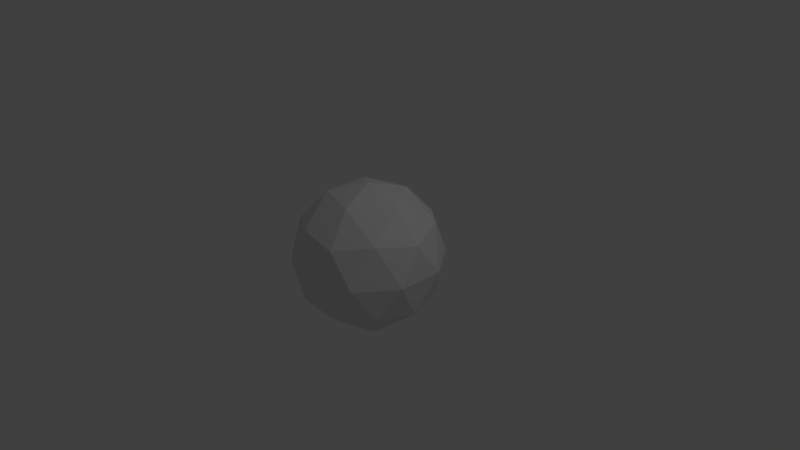 # Source: DummySphere.blend  (saved by Blender 2.78.0; exported with 4.5.12 LTS)
import bpy
from mathutils import Matrix  # noqa: F401  (used for matrix-valued properties, if any)

bpy.ops.wm.read_factory_settings(use_empty=True)
scene = bpy.context.scene
scene.name = 'Scene'

# ---- collections
col_collection_1 = bpy.data.collections.new('Collection 1'); scene.collection.children.link(col_collection_1)

# ---- world
world_world = bpy.data.worlds.new('World'); scene.world = world_world
world_world.color = (0.05088, 0.05088, 0.05088)
world_world.use_sun_shadow = False
world_world.sun_shadow_jitter_overblur = 0.0
world_world.cycles.sampling_method = 'MANUAL'

# ---- cameras
cam_camera = bpy.data.cameras.new('Camera')
cam_camera.clip_end = 100.0
cam_camera.lens = 35.0
cam_camera.sensor_width = 32.0
cam_camera.sensor_height = 18.0
cam_camera.ortho_scale = 7.314
cam_camera.dof.focus_distance = 0.0
cam_camera.dof.aperture_fstop = 128.0

# ---- lights
light_lamp = bpy.data.lights.new('Lamp', 'POINT')
light_lamp.transmission_factor = 0.0
light_lamp.cutoff_distance = 30.0
light_lamp.energy = 100.0
light_lamp.shadow_buffer_clip_start = 1.001
light_lamp.shadow_soft_size = 0.1
light_lamp.shadow_maximum_resolution = 0.006
light_lamp.use_absolute_resolution = True

# ---- meshes
me_icosphere = bpy.data.meshes.new('Icosphere')
me_icosphere.from_pydata([(0.0, 0.0, -1.0), (0.7236, -0.5257, -0.4472), (-0.2764, -0.8506, -0.4472), (-0.8944, 0.0, -0.4472), (-0.2764, 0.8506, -0.4472), (0.7236, 0.5257, -0.4472), (0.2764, -0.8506, 0.4472), (-0.7236, -0.5257, 0.4472), (-0.7236, 0.5257, 0.4472), (0.2764, 0.8506, 0.4472), (0.8944, 0.0, 0.4472), (0.0, 0.0, 1.0), (-0.1625, -0.5, -0.8507), (0.4253, -0.309, -0.8507), (0.2629, -0.809, -0.5257), (0.8506, 0.0, -0.5257), (0.4253, 0.309, -0.8507), (-0.5257, 0.0, -0.8507), (-0.6882, -0.5, -0.5257), (-0.1625, 0.5, -0.8507), (-0.6882, 0.5, -0.5257), (0.2629, 0.809, -0.5257), (0.9511, -0.309, 0.0), (0.9511, 0.309, 0.0), (0.0, -1.0, 0.0), (0.5878, -0.809, 0.0), (-0.9511, -0.309, 0.0), (-0.5878, -0.809, 0.0), (-0.5878, 0.809, 0.0), (-0.9511, 0.309, 0.0), (0.5878, 0.809, 0.0), (0.0, 1.0, 0.0), (0.6882, -0.5, 0.5257), (-0.2629, -0.809, 0.5257), (-0.8506, 0.0, 0.5257), (-0.2629, 0.809, 0.5257), (0.6882, 0.5, 0.5257), (0.1625, -0.5, 0.8507), (0.5257, 0.0, 0.8507), (-0.4253, -0.309, 0.8507), (-0.4253, 0.309, 0.8507), (0.1625, 0.5, 0.8507)], [], [(0, 13, 12), (1, 13, 15), (0, 12, 17), (0, 17, 19), (0, 19, 16), (1, 15, 22), (2, 14, 24), (3, 18, 26), (4, 20, 28), (5, 21, 30), (1, 22, 25), (2, 24, 27), (3, 26, 29), (4, 28, 31), (5, 30, 23), (6, 32, 37), (7, 33, 39), (8, 34, 40), (9, 35, 41), (10, 36, 38), (38, 41, 11), (38, 36, 41), (36, 9, 41), (41, 40, 11), (41, 35, 40), (35, 8, 40), (40, 39, 11), (40, 34, 39), (34, 7, 39), (39, 37, 11), (39, 33, 37), (33, 6, 37), (37, 38, 11), (37, 32, 38), (32, 10, 38), (23, 36, 10), (23, 30, 36), (30, 9, 36), (31, 35, 9), (31, 28, 35), (28, 8, 35), (29, 34, 8), (29, 26, 34), (26, 7, 34), (27, 33, 7), (27, 24, 33), (24, 6, 33), (25, 32, 6), (25, 22, 32), (22, 10, 32), (30, 31, 9), (30, 21, 31), (21, 4, 31), (28, 29, 8), (28, 20, 29), (20, 3, 29), (26, 27, 7), (26, 18, 27), (18, 2, 27), (24, 25, 6), (24, 14, 25), (14, 1, 25), (22, 23, 10), (22, 15, 23), (15, 5, 23), (16, 21, 5), (16, 19, 21), (19, 4, 21), (19, 20, 4), (19, 17, 20), (17, 3, 20), (17, 18, 3), (17, 12, 18), (12, 2, 18), (15, 16, 5), (15, 13, 16), (13, 0, 16), (12, 14, 2), (12, 13, 14), (13, 1, 14)])
me_icosphere.use_remesh_preserve_volume = False
me_icosphere.use_remesh_preserve_attributes = False
me_icosphere.use_mirror_vertex_groups = False
me_icosphere.update()

# ---- objects
ob_icosphere = bpy.data.objects.new('Icosphere', me_icosphere)
ob_lamp = bpy.data.objects.new('Lamp', light_lamp)
ob_camera = bpy.data.objects.new('Camera', cam_camera)

# ---- transforms, parenting, visibility, modifiers, constraints
ob_icosphere.location = (0.0, 0.0, 0.0)
ob_icosphere.lineart.crease_threshold = 0.0
ob_lamp.location = (4.076, 1.005, 5.904)
ob_lamp.rotation_euler = (0.6503, 0.05522, 1.866)
ob_lamp.lock_rotations_4d = False
ob_lamp.empty_display_type = 'ARROWS'
ob_lamp.color = (0.0, 0.0, 0.0, 0.0)
ob_lamp.lineart.crease_threshold = 0.0
ob_camera.location = (7.481, -6.508, 5.344)
ob_camera.rotation_euler = (1.109, 0.0, 0.8149)
ob_camera.lock_rotations_4d = False
ob_camera.empty_display_type = 'ARROWS'
ob_camera.color = (0.0, 0.0, 0.0, 0.0)
ob_camera.display_type = 'WIRE'
ob_camera.lineart.crease_threshold = 0.0

# ---- collection membership
col_collection_1.objects.link(ob_icosphere)
col_collection_1.objects.link(ob_lamp)
col_collection_1.objects.link(ob_camera)

# ---- scene / render settings (as saved in the file)
scene.camera = ob_camera
scene.frame_start = 1; scene.frame_end = 250; scene.frame_set(1)
scene.render.engine = 'BLENDER_EEVEE_NEXT'
scene.render.resolution_percentage = 50
scene.render.dither_intensity = 0.0
scene.cycles.use_denoising = False
scene.cycles.samples = 128
scene.cycles.sampling_pattern = 'TABULATED_SOBOL'
scene.cycles.light_sampling_threshold = 0.0
scene.cycles.use_adaptive_sampling = False
scene.cycles.use_light_tree = False
scene.cycles.blur_glossy = 0.0
scene.cycles.sample_clamp_indirect = 0.0
scene.view_settings.view_transform = 'Standard'
bpy.context.view_layer.update()
